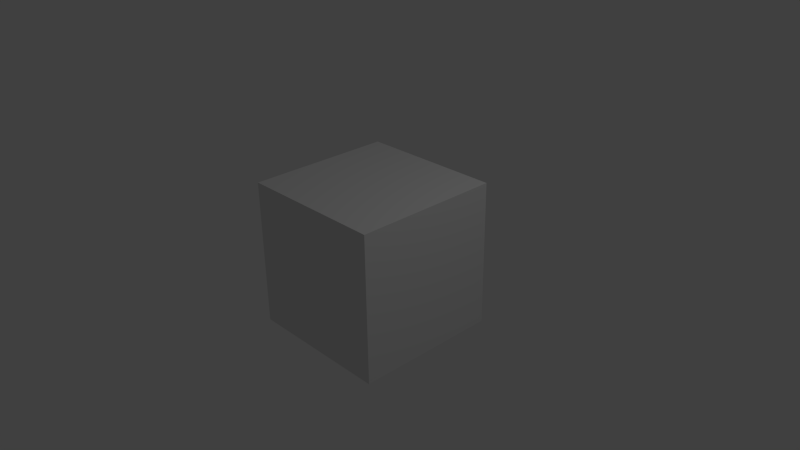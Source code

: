 # Source: animatic.blend  (saved by Blender 2.64.2; exported with 4.5.12 LTS)
import bpy
from mathutils import Matrix  # noqa: F401  (used for matrix-valued properties, if any)

bpy.ops.wm.read_factory_settings(use_empty=True)
scene = bpy.context.scene
scene.name = 'Scene'

# ---- collections
col_collection_1 = bpy.data.collections.new('Collection 1'); scene.collection.children.link(col_collection_1)

# ---- materials (node trees are filled in below, after node groups)
mat_material = bpy.data.materials.new('Material')
mat_material.alpha_threshold = 0.0
mat_material.use_transparent_shadow = False
mat_material.roughness = 0.5
mat_material.line_color = (0.0, 0.0, 0.0, 1.0)

# ---- material node trees

# ---- world
world_world = bpy.data.worlds.new('World'); scene.world = world_world
world_world.color = (0.05088, 0.05088, 0.05088)
world_world.use_sun_shadow = False
world_world.sun_shadow_jitter_overblur = 0.0
world_world.cycles.sampling_method = 'MANUAL'
world_world.cycles.sample_map_resolution = 256

# ---- cameras
cam_camera = bpy.data.cameras.new('Camera')
cam_camera.clip_end = 100.0
cam_camera.lens = 35.0
cam_camera.sensor_width = 32.0
cam_camera.sensor_height = 18.0
cam_camera.ortho_scale = 7.314
cam_camera.dof.focus_distance = 0.0
cam_camera.dof.aperture_fstop = 128.0

# ---- lights
light_lamp = bpy.data.lights.new('Lamp', 'POINT')
light_lamp.transmission_factor = 0.0
light_lamp.cutoff_distance = 30.0
light_lamp.energy = 100.0
light_lamp.shadow_buffer_clip_start = 1.001
light_lamp.shadow_soft_size = 1.0
light_lamp.shadow_maximum_resolution = 0.006
light_lamp.use_absolute_resolution = True
light_lamp.cycles.use_multiple_importance_sampling = False

# ---- meshes
me_cube = bpy.data.meshes.new('Cube')
me_cube.from_pydata([(1.0, 1.0, -1.0), (1.0, -1.0, -1.0), (-1.0, -1.0, -1.0), (-1.0, 1.0, -1.0), (1.0, 1.0, 1.0), (1.0, -1.0, 1.0), (-1.0, -1.0, 1.0), (-1.0, 1.0, 1.0)], [], [(0, 1, 2, 3), (4, 7, 6, 5), (0, 4, 5, 1), (1, 5, 6, 2), (2, 6, 7, 3), (4, 0, 3, 7)])
me_cube.materials.append(mat_material)
me_cube.use_remesh_preserve_volume = False
me_cube.use_remesh_preserve_attributes = False
me_cube.use_mirror_vertex_groups = False
me_cube.update()

# ---- objects
ob_cube = bpy.data.objects.new('Cube', me_cube)
ob_lamp = bpy.data.objects.new('Lamp', light_lamp)
ob_camera = bpy.data.objects.new('Camera', cam_camera)

# ---- transforms, parenting, visibility, modifiers, constraints
ob_cube.location = (0.0, 0.0, 0.0)
ob_cube.lock_rotations_4d = False
ob_cube.empty_display_type = 'ARROWS'
ob_cube.lineart.crease_threshold = 0.0
ob_lamp.location = (4.076, 1.005, 5.904)
ob_lamp.rotation_euler = (0.6503, 0.05522, 1.866)
ob_lamp.lock_rotations_4d = False
ob_lamp.empty_display_type = 'ARROWS'
ob_lamp.color = (0.0, 0.0, 0.0, 0.0)
ob_lamp.lineart.crease_threshold = 0.0
ob_camera.location = (7.481, -6.508, 5.344)
ob_camera.rotation_euler = (1.109, 0.01082, 0.8149)
ob_camera.lock_rotations_4d = False
ob_camera.empty_display_type = 'ARROWS'
ob_camera.color = (0.0, 0.0, 0.0, 0.0)
ob_camera.display_type = 'WIRE'
ob_camera.lineart.crease_threshold = 0.0

# ---- collection membership
col_collection_1.objects.link(ob_cube)
col_collection_1.objects.link(ob_lamp)
col_collection_1.objects.link(ob_camera)

# ---- scene / render settings (as saved in the file)
scene.camera = ob_camera
scene.frame_start = 1; scene.frame_end = 250; scene.frame_set(223)
scene.render.engine = 'BLENDER_EEVEE_NEXT'
scene.render.image_settings.color_mode = 'RGB'
scene.render.image_settings.compression = 90
scene.render.resolution_percentage = 50
scene.render.dither_intensity = 0.0
scene.render.bake_margin = 2
scene.render.bake_bias = 0.0
scene.cycles.use_denoising = False
scene.cycles.samples = 10
scene.cycles.sampling_pattern = 'TABULATED_SOBOL'
scene.cycles.light_sampling_threshold = 0.0
scene.cycles.use_adaptive_sampling = False
scene.cycles.use_light_tree = False
scene.cycles.blur_glossy = 0.0
scene.cycles.volume_bounces = 1
scene.cycles.pixel_filter_type = 'GAUSSIAN'
scene.cycles.sample_clamp_indirect = 0.0
scene.view_settings.view_transform = 'Standard'
bpy.context.view_layer.update()
